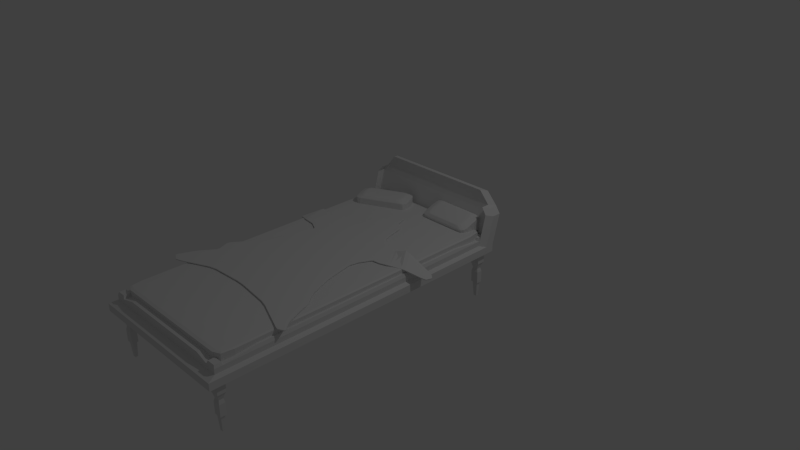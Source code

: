 # Source: putinsBed.blend  (saved by Blender 2.75.0; exported with 4.5.12 LTS)
import bpy
from mathutils import Matrix  # noqa: F401  (used for matrix-valued properties, if any)

bpy.ops.wm.read_factory_settings(use_empty=True)
scene = bpy.context.scene
scene.name = 'Scene'

# ---- collections
col_collection_1 = bpy.data.collections.new('Collection 1'); scene.collection.children.link(col_collection_1)

# ---- world
world_world = bpy.data.worlds.new('World'); scene.world = world_world
world_world.color = (0.05088, 0.05088, 0.05088)
world_world.use_sun_shadow = False
world_world.sun_shadow_jitter_overblur = 0.0
world_world.cycles.sampling_method = 'MANUAL'
world_world.cycles.sample_map_resolution = 256

# ---- cameras
cam_camera = bpy.data.cameras.new('Camera')
cam_camera.clip_end = 100.0
cam_camera.lens = 35.0
cam_camera.sensor_width = 32.0
cam_camera.sensor_height = 18.0
cam_camera.ortho_scale = 7.314
cam_camera.dof.focus_distance = 0.0
cam_camera.dof.aperture_fstop = 128.0

# ---- lights
light_lamp = bpy.data.lights.new('Lamp', 'POINT')
light_lamp.transmission_factor = 0.0
light_lamp.cutoff_distance = 30.0
light_lamp.energy = 100.0
light_lamp.shadow_buffer_clip_start = 1.001
light_lamp.shadow_soft_size = 0.1
light_lamp.shadow_maximum_resolution = 0.006
light_lamp.use_absolute_resolution = True
light_lamp.cycles.use_multiple_importance_sampling = False

# ---- meshes
me_cube_003 = bpy.data.meshes.new('Cube.003')
me_cube_003.from_pydata([(-1.0, -1.0, -1.0), (-1.0, -1.0, 1.0), (-1.0, 1.51, -1.0), (-1.0, 1.51, 1.0), (1.0, -1.0, -1.0), (1.0, -1.0, 1.0), (1.0, 1.51, -1.0), (1.0, 1.51, 1.0), (-1.0, -0.5401, 1.0), (-1.0, 1.051, 1.0), (-1.0, 1.051, -1.0), (-1.0, -0.5401, -1.0), (1.0, 1.051, 1.0), (1.0, -0.5401, 1.0), (1.0, -0.5401, -1.0), (1.0, 1.051, -1.0)], [], [(9, 3, 2, 10), (3, 7, 6, 2), (13, 5, 4, 14), (5, 1, 0, 4), (10, 2, 6, 15), (12, 7, 3, 9), (5, 13, 8, 1), (13, 12, 9, 8), (0, 11, 14, 4), (11, 10, 15, 14), (7, 12, 15, 6), (12, 13, 14, 15), (1, 8, 11, 0), (8, 9, 10, 11)])
_uv = me_cube_003.uv_layers.new(name='UVMap')
_uv.uv.foreach_set('vector', [0.0, 0.0, 1.0, 0.0, 1.0, 1.0, 0.0, 1.0, 0.0, 0.0, 1.0, 0.0, 1.0, 1.0, 0.0, 1.0, 0.0, 0.0, 1.0, 0.0, 1.0, 1.0, 0.0, 1.0, 0.0, 0.0, 1.0, 0.0, 1.0, 1.0, 0.0, 1.0, 0.0, 0.0, 1.0, 0.0, 1.0, 1.0, 0.0, 1.0, 0.0, 0.0, 1.0, 0.0, 1.0, 1.0, 0.0, 1.0, 0.0, 0.0, 1.0, 0.0, 1.0, 1.0, 0.0, 1.0, 0.0, 0.0, 1.0, 0.0, 1.0, 1.0, 0.0, 1.0, 0.0, 0.0, 1.0, 0.0, 1.0, 1.0, 0.0, 1.0, 0.0, 0.0, 1.0, 0.0, 1.0, 1.0, 0.0, 1.0, 0.0, 0.0, 1.0, 0.0, 1.0, 1.0, 0.0, 1.0, 0.0, 0.0, 1.0, 0.0, 1.0, 1.0, 0.0, 1.0, 0.0, 0.0, 1.0, 0.0, 1.0, 1.0, 0.0, 1.0, 0.0, 0.0, 1.0, 0.0, 1.0, 1.0, 0.0, 1.0])
me_cube_003.use_remesh_preserve_volume = False
me_cube_003.use_remesh_preserve_attributes = False
me_cube_003.use_mirror_vertex_groups = False
me_cube_003.update()
me_plane = bpy.data.meshes.new('Plane')
me_plane.from_pydata([(-1.0, -3.006, 0.0), (1.0, -3.006, 0.0), (-1.0, 1.0, 0.0), (1.0, 1.0, 0.0), (-1.0, 1.0, 0.16), (-1.0, -3.006, 0.16), (1.0, -3.006, 0.16), (1.0, 1.0, 0.16), (-0.8597, -3.006, 0.0), (0.8597, -3.006, 0.0), (0.8597, 1.0, 0.0), (-0.8597, 1.0, 0.0), (-0.8597, -3.006, 0.16), (0.8597, -3.006, 0.16), (0.8597, 1.0, 0.16), (-0.8597, 1.0, 0.16), (-1.0, 0.8913, 0.0), (-1.0, -2.898, 0.0), (1.0, -2.898, 0.0), (1.0, 0.8913, 0.0), (-1.0, 0.8913, 0.16), (-1.0, -2.898, 0.16), (1.0, -2.898, 0.16), (1.0, 0.8913, 0.16), (-0.8597, -2.898, 0.16), (-0.8597, 0.8913, 0.16), (0.8597, -2.898, 0.16), (0.8597, 0.8913, 0.16), (-0.8597, 0.8913, 0.0), (-0.8597, -2.898, 0.0), (0.8597, 0.8913, 0.0), (0.8597, -2.898, 0.0), (-1.0, -2.898, -0.1051), (-1.0, -3.006, -0.1051), (0.8597, -3.006, -0.1051), (1.0, -3.006, -0.1051), (1.0, 0.8913, -0.1051), (1.0, 1.0, -0.1051), (-0.8597, 1.0, -0.1051), (-1.0, 1.0, -0.1051), (-0.8597, -3.006, -0.1051), (0.8597, 1.0, -0.1051), (-0.8597, -2.898, -0.1051), (0.8597, -2.898, -0.1051), (-1.0, 0.8913, -0.1051), (1.0, -2.898, -0.1051), (-0.8597, 0.8913, -0.1051), (0.8597, 0.8913, -0.1051), (0.8762, 0.9041, -0.1339), (0.8762, 0.9872, -0.1339), (0.9835, 0.9872, -0.1339), (0.9835, 0.9041, -0.1339), (-0.9835, 0.9041, -0.1339), (-0.9835, 0.9872, -0.1339), (-0.8762, 0.9872, -0.1339), (-0.8762, 0.9041, -0.1339), (-0.9835, -2.994, -0.1339), (-0.9835, -2.911, -0.1339), (-0.8762, -2.911, -0.1339), (-0.8762, -2.994, -0.1339), (0.8762, -2.994, -0.1339), (0.8762, -2.911, -0.1339), (0.9835, -2.911, -0.1339), (0.9835, -2.994, -0.1339), (0.8934, 0.9739, -0.1896), (0.8934, 0.9174, -0.1896), (0.9663, 0.9739, -0.1896), (0.9663, 0.9174, -0.1896), (-0.9663, 0.9739, -0.1896), (-0.9663, 0.9174, -0.1896), (-0.8934, 0.9739, -0.1896), (-0.8934, 0.9174, -0.1896), (-0.9663, -2.924, -0.1896), (-0.9663, -2.98, -0.1896), (-0.8934, -2.924, -0.1896), (-0.8934, -2.98, -0.1896), (0.8934, -2.924, -0.1896), (0.8934, -2.98, -0.1896), (0.9663, -2.924, -0.1896), (0.9663, -2.98, -0.1896), (0.8795, 0.9846, -0.239), (0.8795, 0.9067, -0.239), (0.9802, 0.9846, -0.239), (0.9802, 0.9067, -0.239), (-0.9802, 0.9846, -0.239), (-0.9802, 0.9067, -0.239), (-0.8795, 0.9847, -0.239), (-0.8795, 0.9067, -0.239), (-0.9802, -2.913, -0.239), (-0.9802, -2.991, -0.239), (-0.8795, -2.913, -0.239), (-0.8795, -2.991, -0.239), (0.8795, -2.913, -0.239), (0.8795, -2.991, -0.239), (0.9802, -2.913, -0.239), (0.9802, -2.991, -0.239), (0.8795, 0.9846, -0.3976), (0.8795, 0.9067, -0.3976), (0.9802, 0.9846, -0.3976), (0.9802, 0.9067, -0.3976), (-0.9802, 0.9846, -0.3976), (-0.9802, 0.9067, -0.3976), (-0.8795, 0.9847, -0.3976), (-0.8795, 0.9067, -0.3976), (-0.9802, -2.913, -0.3976), (-0.9802, -2.991, -0.3976), (-0.8795, -2.913, -0.3976), (-0.8795, -2.991, -0.3976), (0.8795, -2.913, -0.3976), (0.8795, -2.991, -0.3976), (0.9802, -2.913, -0.3976), (0.9802, -2.991, -0.3976), (0.8937, 0.9737, -0.3976), (0.8937, 0.9177, -0.3976), (0.966, 0.9737, -0.3976), (0.966, 0.9177, -0.3976), (-0.966, 0.9737, -0.3976), (-0.966, 0.9177, -0.3976), (-0.8937, 0.9737, -0.3976), (-0.8937, 0.9177, -0.3976), (-0.966, -2.924, -0.3976), (-0.966, -2.98, -0.3976), (-0.8937, -2.924, -0.3976), (-0.8937, -2.98, -0.3976), (0.8937, -2.924, -0.3976), (0.8937, -2.98, -0.3976), (0.966, -2.924, -0.3976), (0.966, -2.98, -0.3976), (0.9083, 0.9623, -0.6057), (0.9083, 0.929, -0.6057), (0.9514, 0.9623, -0.6057), (0.9514, 0.929, -0.6057), (-0.9514, 0.9623, -0.6057), (-0.9514, 0.929, -0.6057), (-0.9083, 0.9623, -0.6057), (-0.9083, 0.929, -0.6057), (-0.9514, -2.935, -0.6057), (-0.9514, -2.969, -0.6057), (-0.9083, -2.935, -0.6057), (-0.9083, -2.969, -0.6057), (0.9083, -2.935, -0.6057), (0.9083, -2.969, -0.6057), (0.9514, -2.935, -0.6057), (0.9514, -2.969, -0.6057), (-1.056, -2.997, 0.03077), (-1.056, -3.111, 0.03077), (0.9004, -3.111, 0.03077), (1.048, -3.111, 0.03077), (1.048, 0.9903, 0.03077), (1.048, 1.105, 0.03077), (-0.9088, 1.105, 0.03077), (-1.056, 1.105, 0.03077), (-1.056, -2.997, 0.1292), (-1.056, -3.111, 0.1292), (0.9004, -3.111, 0.1292), (1.048, -3.111, 0.1292), (1.048, 0.9903, 0.1292), (1.048, 1.105, 0.1292), (-0.9088, 1.105, 0.1292), (-1.056, 1.105, 0.1292), (-0.9088, -3.111, 0.03077), (0.9004, 1.105, 0.03077), (-0.9088, -3.111, 0.1292), (0.9004, 1.105, 0.1292), (-1.056, 0.9903, 0.03077), (1.048, -2.997, 0.03077), (-1.056, 0.9903, 0.1292), (1.048, -2.997, 0.1292), (-1.0, -2.898, 0.2237), (-1.0, -3.006, 0.2237), (0.8597, -3.006, 0.2237), (1.0, -3.006, 0.2237), (1.0, 0.8913, 0.2237), (1.0, 1.0, 0.2237), (-0.8597, 1.0, 0.2237), (-1.0, 1.0, 0.2237), (-0.8597, -3.006, 0.2237), (0.8597, 1.0, 0.2237), (-0.8597, 0.8913, 0.2237), (0.8597, 0.8913, 0.2237), (-1.0, 0.8913, 0.2237), (1.0, -2.898, 0.2237), (-0.8597, -2.898, 0.2237), (0.8597, -2.898, 0.2237), (0.8752, 0.9033, 0.2632), (0.9845, 0.9033, 0.2632), (0.9845, 0.988, 0.2632), (0.8752, 0.988, 0.2632), (-0.9845, 0.9033, 0.2632), (-0.8752, 0.9033, 0.2632), (-0.8752, 0.988, 0.2632), (-0.9845, 0.988, 0.2632), (-0.6697, 0.9033, 0.2632), (0.6697, 0.9033, 0.2632), (0.6697, 0.988, 0.2632), (-0.6697, 0.988, 0.2632), (-0.6697, -2.994, 0.2632), (0.6697, -2.994, 0.2632), (0.6697, -2.91, 0.2632), (-0.6697, -2.91, 0.2632), (-0.9845, -2.994, 0.2632), (-0.8752, -2.994, 0.2632), (-0.8752, -2.91, 0.2632), (-0.9845, -2.91, 0.2632), (-0.9845, -2.479, 0.2632), (-0.8752, -2.479, 0.2632), (-0.8752, 0.4727, 0.2632), (-0.9845, 0.4727, 0.2632), (0.8752, -2.994, 0.2632), (0.9845, -2.994, 0.2632), (0.9845, -2.91, 0.2632), (0.8752, -2.91, 0.2632), (0.8752, -2.479, 0.2632), (0.9845, -2.479, 0.2632), (0.9845, 0.4727, 0.2632), (0.8752, 0.4727, 0.2632), (1.007, 0.9942, 0.5629), (1.007, 1.103, 0.5629), (-0.8523, 1.103, 0.5629), (-0.9926, 1.103, 0.5629), (0.9078, 1.208, 0.5321), (0.8671, 1.103, 0.5629), (1.055, 1.208, 0.5321), (-1.049, 1.093, 0.5321), (-0.9926, 0.9942, 0.5629), (-1.049, 1.208, 0.5321), (1.055, 1.093, 0.5321), (-0.9014, 1.208, 0.5321), (0.937, 1.009, 0.6453), (0.937, 1.118, 0.6453), (-0.79, 1.118, 0.6453), (-0.9203, 1.118, 0.6453), (0.8445, 1.223, 0.6146), (0.8067, 1.118, 0.6453), (0.9816, 1.223, 0.6146), (-0.9727, 1.108, 0.6146), (-0.9203, 1.009, 0.6453), (-0.9727, 1.223, 0.6146), (0.9816, 1.108, 0.6146), (-0.8356, 1.223, 0.6146), (-0.6753, 1.111, 0.8081), (-0.7869, 1.111, 0.8081), (0.7238, 1.215, 0.7773), (0.6915, 1.111, 0.8081), (0.803, 1.111, 0.8081), (0.8412, 1.215, 0.7773), (-0.8317, 1.215, 0.7773), (-0.7144, 1.215, 0.7773), (-0.6394, 0.4057, -0.03943), (-0.6394, -2.412, -0.03943), (0.6394, 0.4057, -0.03943), (0.6394, -2.412, -0.03943)], [], [(2, 11, 38, 39), (14, 15, 174, 177), (6, 13, 154, 155), (0, 8, 160, 145), (22, 6, 155, 167), (157, 163, 220, 222), (5, 21, 152, 153), (21, 20, 166, 152), (7, 23, 216, 217), (11, 2, 151, 150), (21, 5, 169, 168), (26, 24, 182, 183), (11, 28, 46, 38), (28, 11, 10, 30), (8, 29, 31, 9), (28, 30, 250, 248), (28, 16, 44, 46), (17, 16, 28, 29), (20, 21, 168, 180), (24, 26, 27, 25), (7, 14, 177, 173), (4, 20, 180, 175), (159, 166, 223, 225), (13, 12, 162, 154), (19, 3, 149, 148), (18, 19, 148, 165), (12, 13, 170, 176), (27, 26, 183, 179), (3, 19, 36, 37), (31, 30, 19, 18), (29, 8, 40, 42), (8, 0, 33, 40), (9, 31, 43, 34), (30, 10, 41, 47), (16, 2, 39, 44), (31, 18, 45, 43), (10, 3, 37, 41), (19, 30, 47, 36), (0, 17, 32, 33), (18, 1, 35, 45), (1, 9, 34, 35), (17, 29, 42, 32), (56, 57, 72, 73), (41, 49, 48, 47), (37, 50, 49, 41), (36, 51, 50, 37), (47, 48, 51, 36), (49, 50, 66, 64), (39, 53, 52, 44), (38, 54, 53, 39), (46, 55, 54, 38), (44, 52, 55, 46), (52, 53, 68, 69), (32, 57, 56, 33), (42, 58, 57, 32), (40, 59, 58, 42), (33, 56, 59, 40), (48, 49, 64, 65), (43, 61, 60, 34), (45, 62, 61, 43), (35, 63, 62, 45), (34, 60, 63, 35), (68, 70, 86, 84), (77, 76, 92, 93), (69, 68, 84, 85), (75, 73, 89, 91), (53, 54, 70, 68), (60, 61, 76, 77), (50, 51, 67, 66), (57, 58, 74, 72), (54, 55, 71, 70), (61, 62, 78, 76), (51, 48, 65, 67), (58, 59, 75, 74), (55, 52, 69, 71), (62, 63, 79, 78), (59, 56, 73, 75), (63, 60, 77, 79), (83, 81, 97, 99), (90, 91, 107, 106), (82, 83, 99, 98), (88, 90, 106, 104), (76, 78, 94, 92), (70, 71, 87, 86), (78, 79, 95, 94), (71, 69, 85, 87), (65, 64, 80, 81), (79, 77, 93, 95), (73, 72, 88, 89), (64, 66, 82, 80), (72, 74, 90, 88), (66, 67, 83, 82), (74, 75, 91, 90), (67, 65, 81, 83), (111, 109, 125, 127), (97, 96, 112, 113), (103, 101, 117, 119), (110, 111, 127, 126), (91, 89, 105, 107), (85, 84, 100, 101), (93, 92, 108, 109), (84, 86, 102, 100), (92, 94, 110, 108), (86, 87, 103, 102), (94, 95, 111, 110), (87, 85, 101, 103), (81, 80, 96, 97), (95, 93, 109, 111), (89, 88, 104, 105), (80, 82, 98, 96), (124, 126, 142, 140), (116, 118, 134, 132), (125, 124, 140, 141), (117, 116, 132, 133), (105, 104, 120, 121), (96, 98, 114, 112), (104, 106, 122, 120), (98, 99, 115, 114), (106, 107, 123, 122), (99, 97, 113, 115), (107, 105, 121, 123), (101, 100, 116, 117), (109, 108, 124, 125), (100, 102, 118, 116), (108, 110, 126, 124), (102, 103, 119, 118), (129, 128, 130, 131), (133, 132, 134, 135), (137, 136, 138, 139), (141, 140, 142, 143), (118, 119, 135, 134), (126, 127, 143, 142), (119, 117, 133, 135), (113, 112, 128, 129), (127, 125, 141, 143), (121, 120, 136, 137), (112, 114, 130, 128), (120, 122, 138, 136), (114, 115, 131, 130), (122, 123, 139, 138), (115, 113, 129, 131), (123, 121, 137, 139), (148, 149, 157, 156), (144, 145, 153, 152), (150, 151, 159, 158), (146, 147, 155, 154), (145, 160, 162, 153), (160, 146, 154, 162), (149, 161, 163, 157), (161, 150, 158, 163), (151, 164, 166, 159), (164, 144, 152, 166), (147, 165, 167, 155), (165, 148, 156, 167), (23, 22, 167, 156), (8, 9, 146, 160), (2, 16, 164, 151), (158, 159, 225, 227), (3, 10, 161, 149), (16, 17, 144, 164), (15, 14, 221, 218), (17, 0, 145, 144), (10, 11, 150, 161), (1, 18, 165, 147), (9, 1, 147, 146), (12, 5, 153, 162), (6, 22, 181, 171), (25, 27, 179, 178), (13, 6, 171, 170), (22, 23, 172, 181), (23, 7, 173, 172), (15, 4, 175, 174), (24, 25, 178, 182), (5, 12, 176, 169), (184, 185, 186, 187), (172, 185, 184, 179), (173, 186, 185, 172), (177, 187, 186, 173), (179, 184, 187, 177), (188, 189, 190, 191), (178, 189, 188, 180), (174, 190, 189, 178), (175, 191, 190, 174), (180, 188, 191, 175), (192, 193, 194, 195), (179, 193, 192, 178), (177, 194, 193, 179), (174, 195, 194, 177), (178, 192, 195, 174), (196, 197, 198, 199), (170, 197, 196, 176), (183, 198, 197, 170), (182, 199, 198, 183), (176, 196, 199, 182), (200, 201, 202, 203), (176, 201, 200, 169), (182, 202, 201, 176), (168, 203, 202, 182), (169, 200, 203, 168), (204, 205, 206, 207), (182, 205, 204, 168), (178, 206, 205, 182), (180, 207, 206, 178), (168, 204, 207, 180), (208, 209, 210, 211), (171, 209, 208, 170), (181, 210, 209, 171), (183, 211, 210, 181), (170, 208, 211, 183), (212, 213, 214, 215), (181, 213, 212, 183), (172, 214, 213, 181), (179, 215, 214, 172), (183, 212, 215, 179), (217, 216, 228, 229), (227, 225, 237, 239), (225, 223, 235, 237), (223, 224, 236, 235), (226, 222, 234, 238), (23, 156, 226, 216), (4, 15, 218, 219), (163, 158, 227, 220), (166, 20, 224, 223), (14, 7, 217, 221), (156, 157, 222, 226), (20, 4, 219, 224), (237, 231, 241, 246), (234, 232, 242, 245), (236, 231, 237, 235), (229, 228, 238, 234), (233, 229, 244, 243), (221, 217, 229, 233), (222, 220, 232, 234), (219, 218, 230, 231), (224, 219, 231, 236), (216, 226, 238, 228), (218, 221, 233, 230), (220, 227, 239, 232), (240, 243, 242, 247), (243, 244, 245, 242), (241, 240, 247, 246), (230, 233, 243, 240), (229, 234, 245, 244), (232, 239, 247, 242), (231, 230, 240, 241), (239, 237, 246, 247), (249, 248, 250, 251), (30, 31, 251, 250), (29, 28, 248, 249), (31, 29, 249, 251)])
_uv = me_plane.uv_layers.new(name='UVMap')
_uv.uv.foreach_set('vector', [0.0, 0.0, 1.0, 0.0, 1.0, 1.0, 0.0, 1.0, 0.0, 0.0, 1.0, 0.0, 1.0, 1.0, 0.0, 1.0, 0.0, 0.0, 1.0, 0.0, 1.0, 1.0, 0.0, 1.0, 0.0, 0.0, 1.0, 0.0, 1.0, 1.0, 0.0, 1.0, 0.0, 0.0, 1.0, 0.0, 1.0, 1.0, 0.0, 1.0, 0.0, 0.0, 1.0, 0.0, 1.0, 1.0, 0.0, 1.0, 0.0, 0.0, 1.0, 0.0, 1.0, 1.0, 0.0, 1.0, 0.0, 0.0, 1.0, 0.0, 1.0, 1.0, 0.0, 1.0, 0.0, 0.0, 1.0, 0.0, 1.0, 1.0, 0.0, 1.0, 0.0, 0.0, 1.0, 0.0, 1.0, 1.0, 0.0, 1.0, 0.0, 0.0, 1.0, 0.0, 1.0, 1.0, 0.0, 1.0, 0.0, 0.0, 1.0, 0.0, 1.0, 1.0, 0.0, 1.0, 0.0, 0.0, 1.0, 0.0, 1.0, 1.0, 0.0, 1.0, 0.0, 0.0, 1.0, 0.0, 1.0, 1.0, 0.0, 1.0, 0.0, 0.0, 1.0, 0.0, 1.0, 1.0, 0.0, 1.0, 0.0, 0.0, 1.0, 0.0, 1.0, 1.0, 0.0, 1.0, 0.0, 0.0, 1.0, 0.0, 1.0, 1.0, 0.0, 1.0, 0.0, 0.0, 1.0, 0.0, 1.0, 1.0, 0.0, 1.0, 0.0, 0.0, 1.0, 0.0, 1.0, 1.0, 0.0, 1.0, 0.0, 0.0, 1.0, 0.0, 1.0, 1.0, 0.0, 1.0, 0.0, 0.0, 1.0, 0.0, 1.0, 1.0, 0.0, 1.0, 0.0, 0.0, 1.0, 0.0, 1.0, 1.0, 0.0, 1.0, 0.0, 0.0, 1.0, 0.0, 1.0, 1.0, 0.0, 1.0, 0.0, 0.0, 1.0, 0.0, 1.0, 1.0, 0.0, 1.0, 0.0, 0.0, 1.0, 0.0, 1.0, 1.0, 0.0, 1.0, 0.0, 0.0, 1.0, 0.0, 1.0, 1.0, 0.0, 1.0, 0.0, 0.0, 1.0, 0.0, 1.0, 1.0, 0.0, 1.0, 0.0, 0.0, 1.0, 0.0, 1.0, 1.0, 0.0, 1.0, 0.0, 0.0, 1.0, 0.0, 1.0, 1.0, 0.0, 1.0, 0.0, 0.0, 1.0, 0.0, 1.0, 1.0, 0.0, 1.0, 0.0, 0.0, 1.0, 0.0, 1.0, 1.0, 0.0, 1.0, 0.0, 0.0, 1.0, 0.0, 1.0, 1.0, 0.0, 1.0, 0.0, 0.0, 1.0, 0.0, 1.0, 1.0, 0.0, 1.0, 0.0, 0.0, 1.0, 0.0, 1.0, 1.0, 0.0, 1.0, 0.0, 0.0, 1.0, 0.0, 1.0, 1.0, 0.0, 1.0, 0.0, 0.0, 1.0, 0.0, 1.0, 1.0, 0.0, 1.0, 0.0, 0.0, 1.0, 0.0, 1.0, 1.0, 0.0, 1.0, 0.0, 0.0, 1.0, 0.0, 1.0, 1.0, 0.0, 1.0, 0.0, 0.0, 1.0, 0.0, 1.0, 1.0, 0.0, 1.0, 0.0, 0.0, 1.0, 0.0, 1.0, 1.0, 0.0, 1.0, 0.0, 0.0, 1.0, 0.0, 1.0, 1.0, 0.0, 1.0, 0.0, 0.0, 1.0, 0.0, 1.0, 1.0, 0.0, 1.0, 0.0, 0.0, 1.0, 0.0, 1.0, 1.0, 0.0, 1.0, 0.0, 0.0, 1.0, 0.0, 1.0, 1.0, 0.0, 1.0, 0.0, 0.0, 1.0, 0.0, 1.0, 1.0, 0.0, 1.0, 0.0, 0.0, 1.0, 0.0, 1.0, 1.0, 0.0, 1.0, 0.0, 0.0, 1.0, 0.0, 1.0, 1.0, 0.0, 1.0, 0.0, 0.0, 1.0, 0.0, 1.0, 1.0, 0.0, 1.0, 0.0, 0.0, 1.0, 0.0, 1.0, 1.0, 0.0, 1.0, 0.0, 0.0, 1.0, 0.0, 1.0, 1.0, 0.0, 1.0, 0.0, 0.0, 1.0, 0.0, 1.0, 1.0, 0.0, 1.0, 0.0, 0.0, 1.0, 0.0, 1.0, 1.0, 0.0, 1.0, 0.0, 0.0, 1.0, 0.0, 1.0, 1.0, 0.0, 1.0, 0.0, 0.0, 1.0, 0.0, 1.0, 1.0, 0.0, 1.0, 0.0, 0.0, 1.0, 0.0, 1.0, 1.0, 0.0, 1.0, 0.0, 0.0, 1.0, 0.0, 1.0, 1.0, 0.0, 1.0, 0.0, 0.0, 1.0, 0.0, 1.0, 1.0, 0.0, 1.0, 0.0, 0.0, 1.0, 0.0, 1.0, 1.0, 0.0, 1.0, 0.0, 0.0, 1.0, 0.0, 1.0, 1.0, 0.0, 1.0, 0.0, 0.0, 1.0, 0.0, 1.0, 1.0, 0.0, 1.0, 0.0, 0.0, 1.0, 0.0, 1.0, 1.0, 0.0, 1.0, 0.0, 0.0, 1.0, 0.0, 1.0, 1.0, 0.0, 1.0, 0.0, 0.0, 1.0, 0.0, 1.0, 1.0, 0.0, 1.0, 0.0, 0.0, 1.0, 0.0, 1.0, 1.0, 0.0, 1.0, 0.0, 0.0, 1.0, 0.0, 1.0, 1.0, 0.0, 1.0, 0.0, 0.0, 1.0, 0.0, 1.0, 1.0, 0.0, 1.0, 0.0, 0.0, 1.0, 0.0, 1.0, 1.0, 0.0, 1.0, 0.0, 0.0, 1.0, 0.0, 1.0, 1.0, 0.0, 1.0, 0.0, 0.0, 1.0, 0.0, 1.0, 1.0, 0.0, 1.0, 0.0, 0.0, 1.0, 0.0, 1.0, 1.0, 0.0, 1.0, 0.0, 0.0, 1.0, 0.0, 1.0, 1.0, 0.0, 1.0, 0.0, 0.0, 1.0, 0.0, 1.0, 1.0, 0.0, 1.0, 0.0, 0.0, 1.0, 0.0, 1.0, 1.0, 0.0, 1.0, 0.0, 0.0, 1.0, 0.0, 1.0, 1.0, 0.0, 1.0, 0.0, 0.0, 1.0, 0.0, 1.0, 1.0, 0.0, 1.0, 0.0, 0.0, 1.0, 0.0, 1.0, 1.0, 0.0, 1.0, 0.0, 0.0, 1.0, 0.0, 1.0, 1.0, 0.0, 1.0, 0.0, 0.0, 1.0, 0.0, 1.0, 1.0, 0.0, 1.0, 0.0, 0.0, 1.0, 0.0, 1.0, 1.0, 0.0, 1.0, 0.0, 0.0, 1.0, 0.0, 1.0, 1.0, 0.0, 1.0, 0.0, 0.0, 1.0, 0.0, 1.0, 1.0, 0.0, 1.0, 0.0, 0.0, 1.0, 0.0, 1.0, 1.0, 0.0, 1.0, 0.0, 0.0, 1.0, 0.0, 1.0, 1.0, 0.0, 1.0, 0.0, 0.0, 1.0, 0.0, 1.0, 1.0, 0.0, 1.0, 0.0, 0.0, 1.0, 0.0, 1.0, 1.0, 0.0, 1.0, 0.0, 0.0, 1.0, 0.0, 1.0, 1.0, 0.0, 1.0, 0.0, 0.0, 1.0, 0.0, 1.0, 1.0, 0.0, 1.0, 0.0, 0.0, 1.0, 0.0, 1.0, 1.0, 0.0, 1.0, 0.0, 0.0, 1.0, 0.0, 1.0, 1.0, 0.0, 1.0, 0.0, 0.0, 1.0, 0.0, 1.0, 1.0, 0.0, 1.0, 0.0, 0.0, 1.0, 0.0, 1.0, 1.0, 0.0, 1.0, 0.0, 0.0, 1.0, 0.0, 1.0, 1.0, 0.0, 1.0, 0.0, 0.0, 1.0, 0.0, 1.0, 1.0, 0.0, 1.0, 0.0, 0.0, 1.0, 0.0, 1.0, 1.0, 0.0, 1.0, 0.0, 0.0, 1.0, 0.0, 1.0, 1.0, 0.0, 1.0, 0.0, 0.0, 1.0, 0.0, 1.0, 1.0, 0.0, 1.0, 0.0, 0.0, 1.0, 0.0, 1.0, 1.0, 0.0, 1.0, 0.0, 0.0, 1.0, 0.0, 1.0, 1.0, 0.0, 1.0, 0.0, 0.0, 1.0, 0.0, 1.0, 1.0, 0.0, 1.0, 0.0, 0.0, 1.0, 0.0, 1.0, 1.0, 0.0, 1.0, 0.0, 0.0, 1.0, 0.0, 1.0, 1.0, 0.0, 1.0, 0.0, 0.0, 1.0, 0.0, 1.0, 1.0, 0.0, 1.0, 0.0, 0.0, 1.0, 0.0, 1.0, 1.0, 0.0, 1.0, 0.0, 0.0, 1.0, 0.0, 1.0, 1.0, 0.0, 1.0, 0.0, 0.0, 1.0, 0.0, 1.0, 1.0, 0.0, 1.0, 0.0, 0.0, 1.0, 0.0, 1.0, 1.0, 0.0, 1.0, 0.0, 0.0, 1.0, 0.0, 1.0, 1.0, 0.0, 1.0, 0.0, 0.0, 1.0, 0.0, 1.0, 1.0, 0.0, 1.0, 0.0, 0.0, 1.0, 0.0, 1.0, 1.0, 0.0, 1.0, 0.0, 0.0, 1.0, 0.0, 1.0, 1.0, 0.0, 1.0, 0.0, 0.0, 1.0, 0.0, 1.0, 1.0, 0.0, 1.0, 0.0, 0.0, 1.0, 0.0, 1.0, 1.0, 0.0, 1.0, 0.0, 0.0, 1.0, 0.0, 1.0, 1.0, 0.0, 1.0, 0.0, 0.0, 1.0, 0.0, 1.0, 1.0, 0.0, 1.0, 0.0, 0.0, 1.0, 0.0, 1.0, 1.0, 0.0, 1.0, 0.0, 0.0, 1.0, 0.0, 1.0, 1.0, 0.0, 1.0, 0.0, 0.0, 1.0, 0.0, 1.0, 1.0, 0.0, 1.0, 0.0, 0.0, 1.0, 0.0, 1.0, 1.0, 0.0, 1.0, 0.0, 0.0, 1.0, 0.0, 1.0, 1.0, 0.0, 1.0, 0.0, 0.0, 1.0, 0.0, 1.0, 1.0, 0.0, 1.0, 0.0, 0.0, 1.0, 0.0, 1.0, 1.0, 0.0, 1.0, 0.0, 0.0, 1.0, 0.0, 1.0, 1.0, 0.0, 1.0, 0.0, 0.0, 1.0, 0.0, 1.0, 1.0, 0.0, 1.0, 0.0, 0.0, 1.0, 0.0, 1.0, 1.0, 0.0, 1.0, 0.0, 0.0, 1.0, 0.0, 1.0, 1.0, 0.0, 1.0, 0.0, 0.0, 1.0, 0.0, 1.0, 1.0, 0.0, 1.0, 0.0, 0.0, 1.0, 0.0, 1.0, 1.0, 0.0, 1.0, 0.0, 0.0, 1.0, 0.0, 1.0, 1.0, 0.0, 1.0, 0.0, 0.0, 1.0, 0.0, 1.0, 1.0, 0.0, 1.0, 0.0, 0.0, 1.0, 0.0, 1.0, 1.0, 0.0, 1.0, 0.0, 0.0, 1.0, 0.0, 1.0, 1.0, 0.0, 1.0, 0.0, 0.0, 1.0, 0.0, 1.0, 1.0, 0.0, 1.0, 0.0, 0.0, 1.0, 0.0, 1.0, 1.0, 0.0, 1.0, 0.0, 0.0, 1.0, 0.0, 1.0, 1.0, 0.0, 1.0, 0.0, 0.0, 1.0, 0.0, 1.0, 1.0, 0.0, 1.0, 0.0, 0.0, 1.0, 0.0, 1.0, 1.0, 0.0, 1.0, 0.0, 0.0, 1.0, 0.0, 1.0, 1.0, 0.0, 1.0, 0.0, 0.0, 1.0, 0.0, 1.0, 1.0, 0.0, 1.0, 0.0, 0.0, 1.0, 0.0, 1.0, 1.0, 0.0, 1.0, 0.0, 0.0, 1.0, 0.0, 1.0, 1.0, 0.0, 1.0, 0.0, 0.0, 1.0, 0.0, 1.0, 1.0, 0.0, 1.0, 0.0, 0.0, 1.0, 0.0, 1.0, 1.0, 0.0, 1.0, 0.0, 0.0, 1.0, 0.0, 1.0, 1.0, 0.0, 1.0, 0.0, 0.0, 1.0, 0.0, 1.0, 1.0, 0.0, 1.0, 0.0, 0.0, 1.0, 0.0, 1.0, 1.0, 0.0, 1.0, 0.0, 0.0, 1.0, 0.0, 1.0, 1.0, 0.0, 1.0, 0.0, 0.0, 1.0, 0.0, 1.0, 1.0, 0.0, 1.0, 0.0, 0.0, 1.0, 0.0, 1.0, 1.0, 0.0, 1.0, 0.0, 0.0, 1.0, 0.0, 1.0, 1.0, 0.0, 1.0, 0.0, 0.0, 1.0, 0.0, 1.0, 1.0, 0.0, 1.0, 0.0, 0.0, 1.0, 0.0, 1.0, 1.0, 0.0, 1.0, 0.0, 0.0, 1.0, 0.0, 1.0, 1.0, 0.0, 1.0, 0.0, 0.0, 1.0, 0.0, 1.0, 1.0, 0.0, 1.0, 0.0, 0.0, 1.0, 0.0, 1.0, 1.0, 0.0, 1.0, 0.0, 0.0, 1.0, 0.0, 1.0, 1.0, 0.0, 1.0, 0.0, 0.0, 1.0, 0.0, 1.0, 1.0, 0.0, 1.0, 0.0, 0.0, 1.0, 0.0, 1.0, 1.0, 0.0, 1.0, 0.0, 0.0, 1.0, 0.0, 1.0, 1.0, 0.0, 1.0, 0.0, 0.0, 1.0, 0.0, 1.0, 1.0, 0.0, 1.0, 0.0, 0.0, 1.0, 0.0, 1.0, 1.0, 0.0, 1.0, 0.0, 0.0, 1.0, 0.0, 1.0, 1.0, 0.0, 1.0, 0.0, 0.0, 1.0, 0.0, 1.0, 1.0, 0.0, 1.0, 0.0, 0.0, 1.0, 0.0, 1.0, 1.0, 0.0, 1.0, 0.0, 0.0, 1.0, 0.0, 1.0, 1.0, 0.0, 1.0, 0.0, 0.0, 1.0, 0.0, 1.0, 1.0, 0.0, 1.0, 0.0, 0.0, 1.0, 0.0, 1.0, 1.0, 0.0, 1.0, 0.0, 0.0, 1.0, 0.0, 1.0, 1.0, 0.0, 1.0, 0.0, 0.0, 1.0, 0.0, 1.0, 1.0, 0.0, 1.0, 0.0, 0.0, 1.0, 0.0, 1.0, 1.0, 0.0, 1.0, 0.0, 0.0, 1.0, 0.0, 1.0, 1.0, 0.0, 1.0, 0.0, 0.0, 1.0, 0.0, 1.0, 1.0, 0.0, 1.0, 0.0, 0.0, 1.0, 0.0, 1.0, 1.0, 0.0, 1.0, 0.0, 0.0, 1.0, 0.0, 1.0, 1.0, 0.0, 1.0, 0.0, 0.0, 1.0, 0.0, 1.0, 1.0, 0.0, 1.0, 0.0, 0.0, 1.0, 0.0, 1.0, 1.0, 0.0, 1.0, 0.0, 0.0, 1.0, 0.0, 1.0, 1.0, 0.0, 1.0, 0.0, 0.0, 1.0, 0.0, 1.0, 1.0, 0.0, 1.0, 0.0, 0.0, 1.0, 0.0, 1.0, 1.0, 0.0, 1.0, 0.0, 0.0, 1.0, 0.0, 1.0, 1.0, 0.0, 1.0, 0.0, 0.0, 1.0, 0.0, 1.0, 1.0, 0.0, 1.0, 0.0, 0.0, 1.0, 0.0, 1.0, 1.0, 0.0, 1.0, 0.0, 0.0, 1.0, 0.0, 1.0, 1.0, 0.0, 1.0, 0.0, 0.0, 1.0, 0.0, 1.0, 1.0, 0.0, 1.0, 0.0, 0.0, 1.0, 0.0, 1.0, 1.0, 0.0, 1.0, 0.0, 0.0, 1.0, 0.0, 1.0, 1.0, 0.0, 1.0, 0.0, 0.0, 1.0, 0.0, 1.0, 1.0, 0.0, 1.0, 0.0, 0.0, 1.0, 0.0, 1.0, 1.0, 0.0, 1.0, 0.0, 0.0, 1.0, 0.0, 1.0, 1.0, 0.0, 1.0, 0.0, 0.0, 1.0, 0.0, 1.0, 1.0, 0.0, 1.0, 0.0, 0.0, 1.0, 0.0, 1.0, 1.0, 0.0, 1.0, 0.0, 0.0, 1.0, 0.0, 1.0, 1.0, 0.0, 1.0, 0.0, 0.0, 1.0, 0.0, 1.0, 1.0, 0.0, 1.0, 0.0, 0.0, 1.0, 0.0, 1.0, 1.0, 0.0, 1.0, 0.0, 0.0, 1.0, 0.0, 1.0, 1.0, 0.0, 1.0, 0.0, 0.0, 1.0, 0.0, 1.0, 1.0, 0.0, 1.0, 0.0, 0.0, 1.0, 0.0, 1.0, 1.0, 0.0, 1.0, 0.0, 0.0, 1.0, 0.0, 1.0, 1.0, 0.0, 1.0, 0.0, 0.0, 1.0, 0.0, 1.0, 1.0, 0.0, 1.0, 0.0, 0.0, 1.0, 0.0, 1.0, 1.0, 0.0, 1.0, 0.0, 0.0, 1.0, 0.0, 1.0, 1.0, 0.0, 1.0, 0.0, 0.0, 1.0, 0.0, 1.0, 1.0, 0.0, 1.0, 0.0, 0.0, 1.0, 0.0, 1.0, 1.0, 0.0, 1.0, 0.0, 0.0, 1.0, 0.0, 1.0, 1.0, 0.0, 1.0, 0.0, 0.0, 1.0, 0.0, 1.0, 1.0, 0.0, 1.0, 0.0, 0.0, 1.0, 0.0, 1.0, 1.0, 0.0, 1.0, 0.0, 0.0, 1.0, 0.0, 1.0, 1.0, 0.0, 1.0, 0.0, 0.0, 1.0, 0.0, 1.0, 1.0, 0.0, 1.0, 0.0, 0.0, 1.0, 0.0, 1.0, 1.0, 0.0, 1.0, 0.0, 0.0, 1.0, 0.0, 1.0, 1.0, 0.0, 1.0, 0.0, 0.0, 1.0, 0.0, 1.0, 1.0, 0.0, 1.0, 0.0, 0.0, 1.0, 0.0, 1.0, 1.0, 0.0, 1.0, 0.0, 0.0, 1.0, 0.0, 1.0, 1.0, 0.0, 1.0, 0.0, 0.0, 1.0, 0.0, 1.0, 1.0, 0.0, 1.0, 0.0, 0.0, 1.0, 0.0, 1.0, 1.0, 0.0, 1.0, 0.0, 0.0, 1.0, 0.0, 1.0, 1.0, 0.0, 1.0, 0.0, 0.0, 1.0, 0.0, 1.0, 1.0, 0.0, 1.0, 0.0, 0.0, 1.0, 0.0, 1.0, 1.0, 0.0, 1.0, 0.0, 0.0, 1.0, 0.0, 1.0, 1.0, 0.0, 1.0, 0.0, 0.0, 1.0, 0.0, 1.0, 1.0, 0.0, 1.0, 0.0, 0.0, 1.0, 0.0, 1.0, 1.0, 0.0, 1.0, 0.0, 0.0, 1.0, 0.0, 1.0, 1.0, 0.0, 1.0, 0.0, 0.0, 1.0, 0.0, 1.0, 1.0, 0.0, 1.0, 0.0, 0.0, 1.0, 0.0, 1.0, 1.0, 0.0, 1.0, 0.0, 0.0, 1.0, 0.0, 1.0, 1.0, 0.0, 1.0, 0.0, 0.0, 1.0, 0.0, 1.0, 1.0, 0.0, 1.0, 0.0, 0.0, 1.0, 0.0, 1.0, 1.0, 0.0, 1.0, 0.0, 0.0, 1.0, 0.0, 1.0, 1.0, 0.0, 1.0, 0.0, 0.0, 1.0, 0.0, 1.0, 1.0, 0.0, 1.0, 0.0, 0.0, 1.0, 0.0, 1.0, 1.0, 0.0, 1.0, 0.0, 0.0, 1.0, 0.0, 1.0, 1.0, 0.0, 1.0, 0.0, 0.0, 1.0, 0.0, 1.0, 1.0, 0.0, 1.0, 0.0, 0.0, 1.0, 0.0, 1.0, 1.0, 0.0, 1.0, 0.0, 0.0, 1.0, 0.0, 1.0, 1.0, 0.0, 1.0, 0.0, 0.0, 1.0, 0.0, 1.0, 1.0, 0.0, 1.0, 0.0, 0.0, 1.0, 0.0, 1.0, 1.0, 0.0, 1.0, 0.0, 0.0, 1.0, 0.0, 1.0, 1.0, 0.0, 1.0, 0.0, 0.0, 1.0, 0.0, 1.0, 1.0, 0.0, 1.0, 0.0, 0.0, 1.0, 0.0, 1.0, 1.0, 0.0, 1.0, 0.0, 0.0, 1.0, 0.0, 1.0, 1.0, 0.0, 1.0, 0.0, 0.0, 1.0, 0.0, 1.0, 1.0, 0.0, 1.0, 0.0, 0.0, 1.0, 0.0, 1.0, 1.0, 0.0, 1.0, 0.0, 0.0, 1.0, 0.0, 1.0, 1.0, 0.0, 1.0, 0.0, 0.0, 1.0, 0.0, 1.0, 1.0, 0.0, 1.0, 0.0, 0.0, 1.0, 0.0, 1.0, 1.0, 0.0, 1.0, 0.0, 0.0, 1.0, 0.0, 1.0, 1.0, 0.0, 1.0, 0.0, 0.0, 1.0, 0.0, 1.0, 1.0, 0.0, 1.0, 0.0, 0.0, 1.0, 0.0, 1.0, 1.0, 0.0, 1.0, 0.0, 0.0, 1.0, 0.0, 1.0, 1.0, 0.0, 1.0, 0.0, 0.0, 1.0, 0.0, 1.0, 1.0, 0.0, 1.0, 0.0, 0.0, 1.0, 0.0, 1.0, 1.0, 0.0, 1.0])
me_plane.use_remesh_preserve_volume = False
me_plane.use_remesh_preserve_attributes = False
me_plane.use_mirror_vertex_groups = False
me_plane.update()
me_cube_004 = bpy.data.meshes.new('Cube.004')
me_cube_004.from_pydata([(-1.0, 1.294, -1.0), (-1.0, 1.294, 1.0), (-1.0, 1.51, -1.0), (-1.0, 1.51, 1.0), (-0.2278, 1.294, -1.0), (-0.2278, 1.294, 1.0), (-0.2278, 1.51, -1.0), (-0.2278, 1.51, 1.0), (-0.9062, 1.484, 1.423), (-0.3216, 1.484, 1.423), (-0.3216, 1.32, 1.423), (-0.9062, 1.32, 1.423)], [], [(3, 7, 6, 2), (5, 1, 0, 4), (5, 7, 9, 10), (0, 2, 6, 4), (7, 5, 4, 6), (1, 3, 2, 0), (10, 9, 8, 11), (3, 1, 11, 8), (1, 5, 10, 11), (7, 3, 8, 9)])
_uv = me_cube_004.uv_layers.new(name='UVMap')
_uv.uv.foreach_set('vector', [0.0, 0.0, 1.0, 0.0, 1.0, 1.0, 0.0, 1.0, 0.0, 0.0, 1.0, 0.0, 1.0, 1.0, 0.0, 1.0, 0.0, 0.0, 1.0, 0.0, 1.0, 1.0, 0.0, 1.0, 0.0, 0.0, 1.0, 0.0, 1.0, 1.0, 0.0, 1.0, 0.0, 0.0, 1.0, 0.0, 1.0, 1.0, 0.0, 1.0, 0.0, 0.0, 1.0, 0.0, 1.0, 1.0, 0.0, 1.0, 0.0, 0.0, 1.0, 0.0, 1.0, 1.0, 0.0, 1.0, 0.0, 0.0, 1.0, 0.0, 1.0, 1.0, 0.0, 1.0, 0.0, 0.0, 1.0, 0.0, 1.0, 1.0, 0.0, 1.0, 0.0, 0.0, 1.0, 0.0, 1.0, 1.0, 0.0, 1.0])
me_cube_004.use_remesh_preserve_volume = False
me_cube_004.use_remesh_preserve_attributes = False
me_cube_004.use_mirror_vertex_groups = False
me_cube_004.update()
me_cube_005 = bpy.data.meshes.new('Cube.005')
me_cube_005.from_pydata([(-1.0, 1.294, -1.0), (-1.0, 1.294, 1.0), (-1.0, 1.51, -1.0), (-1.0, 1.51, 1.0), (-0.2278, 1.294, -1.0), (-0.2278, 1.294, 1.0), (-0.2278, 1.51, -1.0), (-0.2278, 1.51, 1.0), (-0.9062, 1.484, 1.423), (-0.3216, 1.484, 1.423), (-0.3216, 1.32, 1.423), (-0.9062, 1.32, 1.423)], [], [(3, 7, 6, 2), (5, 1, 0, 4), (5, 7, 9, 10), (0, 2, 6, 4), (7, 5, 4, 6), (1, 3, 2, 0), (10, 9, 8, 11), (3, 1, 11, 8), (1, 5, 10, 11), (7, 3, 8, 9)])
_uv = me_cube_005.uv_layers.new(name='UVMap')
_uv.uv.foreach_set('vector', [0.0, 0.0, 1.0, 0.0, 1.0, 1.0, 0.0, 1.0, 0.0, 0.0, 1.0, 0.0, 1.0, 1.0, 0.0, 1.0, 0.0, 0.0, 1.0, 0.0, 1.0, 1.0, 0.0, 1.0, 0.0, 0.0, 1.0, 0.0, 1.0, 1.0, 0.0, 1.0, 0.0, 0.0, 1.0, 0.0, 1.0, 1.0, 0.0, 1.0, 0.0, 0.0, 1.0, 0.0, 1.0, 1.0, 0.0, 1.0, 0.0, 0.0, 1.0, 0.0, 1.0, 1.0, 0.0, 1.0, 0.0, 0.0, 1.0, 0.0, 1.0, 1.0, 0.0, 1.0, 0.0, 0.0, 1.0, 0.0, 1.0, 1.0, 0.0, 1.0, 0.0, 0.0, 1.0, 0.0, 1.0, 1.0, 0.0, 1.0])
me_cube_005.use_remesh_preserve_volume = False
me_cube_005.use_remesh_preserve_attributes = False
me_cube_005.use_mirror_vertex_groups = False
me_cube_005.update()
me_plane_001 = bpy.data.meshes.new('Plane.001')
me_plane_001.from_pydata([(-0.9137, 0.1072, 2.324e-07), (0.7054, 0.1885, 2.494e-07), (-0.101, 0.9797, -8.514e-10), (0.1213, 0.9898, -2.132e-09), (-0.4108, 0.4444, 9.497e-08), (0.3016, 0.4317, 9.06e-08), (-1.107, -0.9898, 2.132e-09), (1.03, -1.046, -9.593e-09), (-0.9492, -0.6394, 7.568e-08), (0.8781, -0.5403, 9.646e-08), (-2.001, -2.608, -3.375e-07), (2.062, -2.725, -3.621e-07), (-3.871, -8.667, -1.609e-06), (3.855, -8.628, -1.601e-06), (4.215, -1.338, -0.3671), (4.119, -1.909, -0.332), (4.398, -1.472, -0.4342), (4.331, -1.781, -0.4096), (2.834, -2.559, -3.271e-07), (2.181, -1.445, -9.339e-08), (3.448, -2.24, -0.08617), (2.727, -1.319, 0.1784), (1.588, -1.453, -9.498e-08), (2.454, -2.685, -3.535e-07), (-4.184, -1.205, -1.112), (-4.125, -1.666, -1.006), (-1.899, -1.022, -4.597e-09), (-2.513, -2.339, -2.809e-07), (-3.466, -0.9679, -0.003078), (-3.659, -2.1, -0.1014), (-3.88, -1.12, -0.5704), (-3.873, -1.831, -0.5585), (-3.115, -2.278, -2.683e-07), (-2.664, -1.155, -3.261e-08), (-2.351, -3.804, -5.884e-07), (1.693, -3.711, -5.689e-07), (1.772, -3.281, -4.787e-07), (-2.366, -3.048, -4.298e-07), (-3.635, -6.202, -1.092e-06), (2.452, -6.241, -1.1e-06), (1.967, -4.997, -8.388e-07), (-2.772, -5.045, -8.489e-07), (-3.382, -6.843, -1.226e-06), (2.936, -6.854, -1.228e-06), (-3.929, -7.616, -1.388e-06), (3.221, -7.623, -1.39e-06), (-0.5089, 0.1276, 2.366e-07), (-0.1041, 0.1479, 2.409e-07), (0.3006, 0.1682, 2.452e-07), (0.06574, 0.9873, -1.812e-09), (0.01016, 0.9848, -1.492e-09), (-0.04542, 0.9822, -1.172e-09), (0.1235, 0.4349, 9.169e-08), (-0.0546, 0.4381, 9.279e-08), (-0.2327, 0.4412, 9.388e-08), (-0.5724, -1.004, -7.994e-10), (-0.03809, -1.018, -3.731e-09), (0.4962, -1.032, -6.662e-09), (-0.4924, -0.6146, 8.087e-08), (-0.03555, -0.5899, 8.607e-08), (0.4213, -0.5651, 9.127e-08), (-0.9852, -2.638, -3.437e-07), (0.03056, -2.667, -3.498e-07), (1.046, -2.696, -3.559e-07), (-2.164, -7.902, -1.449e-06), (-0.3154, -7.796, -1.426e-06), (3.516, -8.778, -1.632e-06), (-1.34, -3.78, -5.835e-07), (-0.329, -3.757, -5.786e-07), (0.6819, -3.734, -5.738e-07), (-1.331, -3.106, -4.42e-07), (-0.2967, -3.165, -4.543e-07), (0.7378, -3.223, -4.665e-07), (-2.113, -6.212, -1.094e-06), (-0.5917, -6.222, -1.096e-06), (0.93, -6.232, -1.098e-06), (-1.587, -5.033, -8.463e-07), (-0.4024, -5.021, -8.438e-07), (0.7823, -5.009, -8.413e-07), (-1.802, -6.846, -1.227e-06), (-0.2227, -6.848, -1.227e-06), (1.357, -6.851, -1.228e-06), (-2.142, -7.618, -1.389e-06), (-0.3542, -7.62, -1.389e-06), (1.433, -7.622, -1.39e-06), (-4.282, -8.44, -1.561e-06), (3.49, -8.187, -1.508e-06), (1.606, -7.853, -1.438e-06), (-0.3348, -7.708, -1.408e-06), (-2.153, -7.76, -1.419e-06), (0.09826, 0.158, 2.43e-07), (0.03795, 0.986, -1.652e-09), (0.03446, 0.4365, 9.224e-08), (0.229, -1.025, -5.196e-09), (0.1929, -0.5775, 8.867e-08), (0.5385, -2.681, -3.529e-07), (1.671, -8.041, -1.478e-06), (0.1765, -3.746, -5.762e-07), (0.2205, -3.194, -4.604e-07), (0.1692, -6.227, -1.097e-06), (0.1899, -5.015, -8.426e-07), (0.5671, -6.85, -1.228e-06), (0.5396, -7.621, -1.389e-06), (0.6355, -7.781, -1.423e-06), (-0.9137, 0.1072, -0.055), (0.7054, 0.1885, -0.055), (-0.101, 0.9797, -0.055), (0.1213, 0.9898, -0.055), (-0.4108, 0.4444, -0.055), (0.3016, 0.4317, -0.055), (-1.107, -0.9898, -0.055), (1.03, -1.046, -0.055), (-0.9492, -0.6394, -0.055), (0.8781, -0.5403, -0.055), (-2.001, -2.608, -0.055), (2.062, -2.725, -0.055), (-3.871, -8.667, -0.055), (3.855, -8.628, -0.055), (4.196, -1.338, -0.4187), (4.1, -1.909, -0.3836), (4.379, -1.472, -0.4859), (4.312, -1.781, -0.4612), (2.834, -2.559, -0.055), (2.181, -1.445, -0.055), (3.43, -2.24, -0.1378), (2.708, -1.319, 0.1268), (1.588, -1.453, -0.055), (2.454, -2.685, -0.055), (-4.136, -1.205, -1.139), (-4.077, -1.666, -1.033), (-1.899, -1.022, -0.055), (-2.513, -2.339, -0.055), (-3.441, -0.9679, -0.05206), (-3.634, -2.1, -0.1504), (-3.832, -1.12, -0.5973), (-3.825, -1.831, -0.5854), (-3.115, -2.278, -0.055), (-2.664, -1.155, -0.055), (-2.351, -3.804, -0.055), (1.693, -3.711, -0.055), (1.772, -3.281, -0.055), (-2.366, -3.048, -0.055), (-3.635, -6.202, -0.055), (2.452, -6.241, -0.055), (1.967, -4.997, -0.055), (-2.772, -5.045, -0.055), (-3.382, -6.843, -0.055), (2.936, -6.854, -0.055), (-3.929, -7.616, -0.055), (3.221, -7.623, -0.055), (-0.5089, 0.1276, -0.055), (-0.1041, 0.1479, -0.055), (0.3006, 0.1682, -0.055), (0.06574, 0.9873, -0.055), (0.01016, 0.9848, -0.055), (-0.04542, 0.9822, -0.055), (0.1235, 0.4349, -0.055), (-0.0546, 0.4381, -0.055), (-0.2327, 0.4412, -0.055), (-0.5724, -1.004, -0.055), (-0.03809, -1.018, -0.055), (0.4962, -1.032, -0.055), (-0.4924, -0.6146, -0.055), (-0.03555, -0.5899, -0.055), (0.4213, -0.5651, -0.055), (-0.9852, -2.638, -0.055), (0.03056, -2.667, -0.055), (1.046, -2.696, -0.055), (-2.164, -7.902, -0.055), (-0.3154, -7.796, -0.055), (3.516, -8.778, -0.055), (-1.34, -3.78, -0.055), (-0.329, -3.757, -0.055), (0.6819, -3.734, -0.055), (-1.331, -3.106, -0.055), (-0.2967, -3.165, -0.055), (0.7378, -3.223, -0.055), (-2.113, -6.212, -0.055), (-0.5917, -6.222, -0.055), (0.93, -6.232, -0.055), (-1.587, -5.033, -0.055), (-0.4024, -5.021, -0.055), (0.7823, -5.009, -0.055), (-1.802, -6.846, -0.055), (-0.2227, -6.848, -0.055), (1.357, -6.851, -0.055), (-2.142, -7.618, -0.055), (-0.3542, -7.62, -0.055), (1.433, -7.622, -0.055), (-4.282, -8.44, -0.055), (3.49, -8.187, -0.055), (1.606, -7.853, -0.055), (-0.3348, -7.708, -0.055), (-2.153, -7.76, -0.055), (0.09826, 0.158, -0.055), (0.03795, 0.986, -0.055), (0.03446, 0.4365, -0.055), (0.229, -1.025, -0.055), (0.1929, -0.5775, -0.055), (0.5385, -2.681, -0.055), (1.671, -8.041, -0.055), (0.1765, -3.746, -0.055), (0.2205, -3.194, -0.055), (0.1692, -6.227, -0.055), (0.1899, -5.015, -0.055), (0.5671, -6.85, -0.055), (0.5396, -7.621, -0.055), (0.6355, -7.781, -0.055)], [], [(52, 5, 3, 49), (48, 1, 5, 52), (58, 8, 6, 55), (46, 0, 8, 58), (55, 6, 10, 61), (89, 85, 12, 64), (21, 20, 15, 14), (14, 15, 17, 16), (22, 23, 18, 19), (19, 18, 20, 21), (7, 11, 23, 22), (31, 30, 24, 25), (10, 6, 26, 27), (32, 33, 28, 29), (29, 28, 30, 31), (27, 26, 33, 32), (70, 37, 34, 67), (61, 10, 37, 70), (76, 41, 38, 73), (67, 34, 41, 76), (73, 38, 42, 79), (79, 42, 44, 82), (43, 81, 84, 45), (101, 80, 83, 102), (80, 79, 82, 83), (39, 75, 81, 43), (99, 74, 80, 101), (74, 73, 79, 80), (35, 69, 78, 40), (97, 68, 77, 100), (68, 67, 76, 77), (40, 78, 75, 39), (100, 77, 74, 99), (77, 76, 73, 74), (11, 63, 72, 36), (95, 62, 71, 98), (62, 61, 70, 71), (36, 72, 69, 35), (98, 71, 68, 97), (71, 70, 67, 68), (86, 87, 66, 13), (103, 88, 65, 96), (88, 89, 64, 65), (7, 57, 63, 11), (93, 56, 62, 95), (56, 55, 61, 62), (1, 48, 60, 9), (90, 47, 59, 94), (47, 46, 58, 59), (9, 60, 57, 7), (94, 59, 56, 93), (59, 58, 55, 56), (0, 46, 54, 4), (46, 47, 53, 54), (90, 48, 52, 92), (4, 54, 51, 2), (54, 53, 50, 51), (92, 52, 49, 91), (83, 82, 89, 88), (102, 83, 88, 103), (45, 84, 87, 86), (82, 44, 85, 89), (84, 102, 103, 87), (53, 92, 91, 50), (47, 90, 92, 53), (60, 94, 93, 57), (48, 90, 94, 60), (57, 93, 95, 63), (87, 103, 96, 66), (72, 98, 97, 69), (63, 95, 98, 72), (78, 100, 99, 75), (69, 97, 100, 78), (75, 99, 101, 81), (81, 101, 102, 84), (153, 107, 109, 156), (156, 109, 105, 152), (159, 110, 112, 162), (162, 112, 104, 150), (165, 114, 110, 159), (168, 116, 189, 193), (118, 119, 124, 125), (120, 121, 119, 118), (123, 122, 127, 126), (125, 124, 122, 123), (126, 127, 115, 111), (129, 128, 134, 135), (131, 130, 110, 114), (133, 132, 137, 136), (135, 134, 132, 133), (136, 137, 130, 131), (171, 138, 141, 174), (174, 141, 114, 165), (177, 142, 145, 180), (180, 145, 138, 171), (183, 146, 142, 177), (186, 148, 146, 183), (149, 188, 185, 147), (206, 187, 184, 205), (187, 186, 183, 184), (147, 185, 179, 143), (205, 184, 178, 203), (184, 183, 177, 178), (144, 182, 173, 139), (204, 181, 172, 201), (181, 180, 171, 172), (143, 179, 182, 144), (203, 178, 181, 204), (178, 177, 180, 181), (140, 176, 167, 115), (202, 175, 166, 199), (175, 174, 165, 166), (139, 173, 176, 140), (201, 172, 175, 202), (172, 171, 174, 175), (117, 170, 191, 190), (200, 169, 192, 207), (169, 168, 193, 192), (115, 167, 161, 111), (199, 166, 160, 197), (166, 165, 159, 160), (113, 164, 152, 105), (198, 163, 151, 194), (163, 162, 150, 151), (111, 161, 164, 113), (197, 160, 163, 198), (160, 159, 162, 163), (108, 158, 150, 104), (158, 157, 151, 150), (196, 156, 152, 194), (106, 155, 158, 108), (155, 154, 157, 158), (195, 153, 156, 196), (192, 193, 186, 187), (207, 192, 187, 206), (190, 191, 188, 149), (193, 189, 148, 186), (191, 207, 206, 188), (154, 195, 196, 157), (157, 196, 194, 151), (161, 197, 198, 164), (164, 198, 194, 152), (167, 199, 197, 161), (170, 200, 207, 191), (173, 201, 202, 176), (176, 202, 199, 167), (179, 203, 204, 182), (182, 204, 201, 173), (185, 205, 203, 179), (188, 206, 205, 185), (0, 4, 108, 104), (3, 5, 109, 107), (2, 51, 155, 106), (4, 2, 106, 108), (5, 1, 105, 109), (6, 8, 112, 110), (1, 9, 113, 105), (8, 0, 104, 112), (9, 7, 111, 113), (13, 66, 170, 117), (12, 85, 189, 116), (11, 36, 140, 115), (15, 20, 124, 119), (7, 22, 126, 111), (16, 17, 121, 120), (17, 15, 119, 121), (14, 16, 120, 118), (18, 23, 127, 122), (19, 21, 125, 123), (20, 18, 122, 124), (21, 14, 118, 125), (22, 19, 123, 126), (23, 11, 115, 127), (25, 24, 128, 129), (24, 30, 134, 128), (10, 27, 131, 114), (26, 6, 110, 130), (27, 32, 136, 131), (28, 33, 137, 132), (29, 31, 135, 133), (30, 28, 132, 134), (31, 25, 129, 135), (32, 29, 133, 136), (33, 26, 130, 137), (34, 37, 141, 138), (35, 40, 144, 139), (36, 35, 139, 140), (37, 10, 114, 141), (38, 41, 145, 142), (39, 43, 147, 143), (40, 39, 143, 144), (41, 34, 138, 145), (42, 38, 142, 146), (43, 45, 149, 147), (44, 42, 146, 148), (45, 86, 190, 149), (49, 3, 107, 153), (50, 91, 195, 154), (51, 50, 154, 155), (64, 12, 116, 168), (65, 64, 168, 169), (66, 96, 200, 170), (85, 44, 148, 189), (86, 13, 117, 190), (91, 49, 153, 195), (96, 65, 169, 200)])
_uv = me_plane_001.uv_layers.new(name='UVMap')
_uv.uv.foreach_set('vector', [0.0, 0.0, 1.0, 0.0, 1.0, 1.0, 0.0, 1.0, 0.0, 0.0, 1.0, 0.0, 1.0, 1.0, 0.0, 1.0, 0.0, 0.0, 1.0, 0.0, 1.0, 1.0, 0.0, 1.0, 0.0, 0.0, 1.0, 0.0, 1.0, 1.0, 0.0, 1.0, 0.0, 0.0, 1.0, 0.0, 1.0, 1.0, 0.0, 1.0, 0.0, 0.0, 1.0, 0.0, 1.0, 1.0, 0.0, 1.0, 0.0, 0.0, 1.0, 0.0, 1.0, 1.0, 0.0, 1.0, 0.0, 0.0, 1.0, 0.0, 1.0, 1.0, 0.0, 1.0, 0.0, 0.0, 1.0, 0.0, 1.0, 1.0, 0.0, 1.0, 0.0, 0.0, 1.0, 0.0, 1.0, 1.0, 0.0, 1.0, 0.0, 0.0, 1.0, 0.0, 1.0, 1.0, 0.0, 1.0, 0.0, 0.0, 1.0, 0.0, 1.0, 1.0, 0.0, 1.0, 0.0, 0.0, 1.0, 0.0, 1.0, 1.0, 0.0, 1.0, 0.0, 0.0, 1.0, 0.0, 1.0, 1.0, 0.0, 1.0, 0.0, 0.0, 1.0, 0.0, 1.0, 1.0, 0.0, 1.0, 0.0, 0.0, 1.0, 0.0, 1.0, 1.0, 0.0, 1.0, 0.0, 0.0, 1.0, 0.0, 1.0, 1.0, 0.0, 1.0, 0.0, 0.0, 1.0, 0.0, 1.0, 1.0, 0.0, 1.0, 0.0, 0.0, 1.0, 0.0, 1.0, 1.0, 0.0, 1.0, 0.0, 0.0, 1.0, 0.0, 1.0, 1.0, 0.0, 1.0, 0.0, 0.0, 1.0, 0.0, 1.0, 1.0, 0.0, 1.0, 0.0, 0.0, 1.0, 0.0, 1.0, 1.0, 0.0, 1.0, 0.0, 0.0, 1.0, 0.0, 1.0, 1.0, 0.0, 1.0, 0.0, 0.0, 1.0, 0.0, 1.0, 1.0, 0.0, 1.0, 0.0, 0.0, 1.0, 0.0, 1.0, 1.0, 0.0, 1.0, 0.0, 0.0, 1.0, 0.0, 1.0, 1.0, 0.0, 1.0, 0.0, 0.0, 1.0, 0.0, 1.0, 1.0, 0.0, 1.0, 0.0, 0.0, 1.0, 0.0, 1.0, 1.0, 0.0, 1.0, 0.0, 0.0, 1.0, 0.0, 1.0, 1.0, 0.0, 1.0, 0.0, 0.0, 1.0, 0.0, 1.0, 1.0, 0.0, 1.0, 0.0, 0.0, 1.0, 0.0, 1.0, 1.0, 0.0, 1.0, 0.0, 0.0, 1.0, 0.0, 1.0, 1.0, 0.0, 1.0, 0.0, 0.0, 1.0, 0.0, 1.0, 1.0, 0.0, 1.0, 0.0, 0.0, 1.0, 0.0, 1.0, 1.0, 0.0, 1.0, 0.0, 0.0, 1.0, 0.0, 1.0, 1.0, 0.0, 1.0, 0.0, 0.0, 1.0, 0.0, 1.0, 1.0, 0.0, 1.0, 0.0, 0.0, 1.0, 0.0, 1.0, 1.0, 0.0, 1.0, 0.0, 0.0, 1.0, 0.0, 1.0, 1.0, 0.0, 1.0, 0.0, 0.0, 1.0, 0.0, 1.0, 1.0, 0.0, 1.0, 0.0, 0.0, 1.0, 0.0, 1.0, 1.0, 0.0, 1.0, 0.0, 0.0, 1.0, 0.0, 1.0, 1.0, 0.0, 1.0, 0.0, 0.0, 1.0, 0.0, 1.0, 1.0, 0.0, 1.0, 0.0, 0.0, 1.0, 0.0, 1.0, 1.0, 0.0, 1.0, 0.0, 0.0, 1.0, 0.0, 1.0, 1.0, 0.0, 1.0, 0.0, 0.0, 1.0, 0.0, 1.0, 1.0, 0.0, 1.0, 0.0, 0.0, 1.0, 0.0, 1.0, 1.0, 0.0, 1.0, 0.0, 0.0, 1.0, 0.0, 1.0, 1.0, 0.0, 1.0, 0.0, 0.0, 1.0, 0.0, 1.0, 1.0, 0.0, 1.0, 0.0, 0.0, 1.0, 0.0, 1.0, 1.0, 0.0, 1.0, 0.0, 0.0, 1.0, 0.0, 1.0, 1.0, 0.0, 1.0, 0.0, 0.0, 1.0, 0.0, 1.0, 1.0, 0.0, 1.0, 0.0, 0.0, 1.0, 0.0, 1.0, 1.0, 0.0, 1.0, 0.0, 0.0, 1.0, 0.0, 1.0, 1.0, 0.0, 1.0, 0.0, 0.0, 1.0, 0.0, 1.0, 1.0, 0.0, 1.0, 0.0, 0.0, 1.0, 0.0, 1.0, 1.0, 0.0, 1.0, 0.0, 0.0, 1.0, 0.0, 1.0, 1.0, 0.0, 1.0, 0.0, 0.0, 1.0, 0.0, 1.0, 1.0, 0.0, 1.0, 0.0, 0.0, 1.0, 0.0, 1.0, 1.0, 0.0, 1.0, 0.0, 0.0, 1.0, 0.0, 1.0, 1.0, 0.0, 1.0, 0.0, 0.0, 1.0, 0.0, 1.0, 1.0, 0.0, 1.0, 0.0, 0.0, 1.0, 0.0, 1.0, 1.0, 0.0, 1.0, 0.0, 0.0, 1.0, 0.0, 1.0, 1.0, 0.0, 1.0, 0.0, 0.0, 1.0, 0.0, 1.0, 1.0, 0.0, 1.0, 0.0, 0.0, 1.0, 0.0, 1.0, 1.0, 0.0, 1.0, 0.0, 0.0, 1.0, 0.0, 1.0, 1.0, 0.0, 1.0, 0.0, 0.0, 1.0, 0.0, 1.0, 1.0, 0.0, 1.0, 0.0, 0.0, 1.0, 0.0, 1.0, 1.0, 0.0, 1.0, 0.0, 0.0, 1.0, 0.0, 1.0, 1.0, 0.0, 1.0, 0.0, 0.0, 1.0, 0.0, 1.0, 1.0, 0.0, 1.0, 0.0, 0.0, 1.0, 0.0, 1.0, 1.0, 0.0, 1.0, 0.0, 0.0, 1.0, 0.0, 1.0, 1.0, 0.0, 1.0, 0.0, 0.0, 1.0, 0.0, 1.0, 1.0, 0.0, 1.0, 0.0, 0.0, 1.0, 0.0, 1.0, 1.0, 0.0, 1.0, 0.0, 0.0, 1.0, 0.0, 1.0, 1.0, 0.0, 1.0, 0.0, 0.0, 1.0, 0.0, 1.0, 1.0, 0.0, 1.0, 0.0, 0.0, 1.0, 0.0, 1.0, 1.0, 0.0, 1.0, 0.0, 0.0, 1.0, 0.0, 1.0, 1.0, 0.0, 1.0, 0.0, 0.0, 1.0, 0.0, 1.0, 1.0, 0.0, 1.0, 0.0, 0.0, 1.0, 0.0, 1.0, 1.0, 0.0, 1.0, 0.0, 0.0, 1.0, 0.0, 1.0, 1.0, 0.0, 1.0, 0.0, 0.0, 1.0, 0.0, 1.0, 1.0, 0.0, 1.0, 0.0, 0.0, 1.0, 0.0, 1.0, 1.0, 0.0, 1.0, 0.0, 0.0, 1.0, 0.0, 1.0, 1.0, 0.0, 1.0, 0.0, 0.0, 1.0, 0.0, 1.0, 1.0, 0.0, 1.0, 0.0, 0.0, 1.0, 0.0, 1.0, 1.0, 0.0, 1.0, 0.0, 0.0, 1.0, 0.0, 1.0, 1.0, 0.0, 1.0, 0.0, 0.0, 1.0, 0.0, 1.0, 1.0, 0.0, 1.0, 0.0, 0.0, 1.0, 0.0, 1.0, 1.0, 0.0, 1.0, 0.0, 0.0, 1.0, 0.0, 1.0, 1.0, 0.0, 1.0, 0.0, 0.0, 1.0, 0.0, 1.0, 1.0, 0.0, 1.0, 0.0, 0.0, 1.0, 0.0, 1.0, 1.0, 0.0, 1.0, 0.0, 0.0, 1.0, 0.0, 1.0, 1.0, 0.0, 1.0, 0.0, 0.0, 1.0, 0.0, 1.0, 1.0, 0.0, 1.0, 0.0, 0.0, 1.0, 0.0, 1.0, 1.0, 0.0, 1.0, 0.0, 0.0, 1.0, 0.0, 1.0, 1.0, 0.0, 1.0, 0.0, 0.0, 1.0, 0.0, 1.0, 1.0, 0.0, 1.0, 0.0, 0.0, 1.0, 0.0, 1.0, 1.0, 0.0, 1.0, 0.0, 0.0, 1.0, 0.0, 1.0, 1.0, 0.0, 1.0, 0.0, 0.0, 1.0, 0.0, 1.0, 1.0, 0.0, 1.0, 0.0, 0.0, 1.0, 0.0, 1.0, 1.0, 0.0, 1.0, 0.0, 0.0, 1.0, 0.0, 1.0, 1.0, 0.0, 1.0, 0.0, 0.0, 1.0, 0.0, 1.0, 1.0, 0.0, 1.0, 0.0, 0.0, 1.0, 0.0, 1.0, 1.0, 0.0, 1.0, 0.0, 0.0, 1.0, 0.0, 1.0, 1.0, 0.0, 1.0, 0.0, 0.0, 1.0, 0.0, 1.0, 1.0, 0.0, 1.0, 0.0, 0.0, 1.0, 0.0, 1.0, 1.0, 0.0, 1.0, 0.0, 0.0, 1.0, 0.0, 1.0, 1.0, 0.0, 1.0, 0.0, 0.0, 1.0, 0.0, 1.0, 1.0, 0.0, 1.0, 0.0, 0.0, 1.0, 0.0, 1.0, 1.0, 0.0, 1.0, 0.0, 0.0, 1.0, 0.0, 1.0, 1.0, 0.0, 1.0, 0.0, 0.0, 1.0, 0.0, 1.0, 1.0, 0.0, 1.0, 0.0, 0.0, 1.0, 0.0, 1.0, 1.0, 0.0, 1.0, 0.0, 0.0, 1.0, 0.0, 1.0, 1.0, 0.0, 1.0, 0.0, 0.0, 1.0, 0.0, 1.0, 1.0, 0.0, 1.0, 0.0, 0.0, 1.0, 0.0, 1.0, 1.0, 0.0, 1.0, 0.0, 0.0, 1.0, 0.0, 1.0, 1.0, 0.0, 1.0, 0.0, 0.0, 1.0, 0.0, 1.0, 1.0, 0.0, 1.0, 0.0, 0.0, 1.0, 0.0, 1.0, 1.0, 0.0, 1.0, 0.0, 0.0, 1.0, 0.0, 1.0, 1.0, 0.0, 1.0, 0.0, 0.0, 1.0, 0.0, 1.0, 1.0, 0.0, 1.0, 0.0, 0.0, 1.0, 0.0, 1.0, 1.0, 0.0, 1.0, 0.0, 0.0, 1.0, 0.0, 1.0, 1.0, 0.0, 1.0, 0.0, 0.0, 1.0, 0.0, 1.0, 1.0, 0.0, 1.0, 0.0, 0.0, 1.0, 0.0, 1.0, 1.0, 0.0, 1.0, 0.0, 0.0, 1.0, 0.0, 1.0, 1.0, 0.0, 1.0, 0.0, 0.0, 1.0, 0.0, 1.0, 1.0, 0.0, 1.0, 0.0, 0.0, 1.0, 0.0, 1.0, 1.0, 0.0, 1.0, 0.0, 0.0, 1.0, 0.0, 1.0, 1.0, 0.0, 1.0, 0.0, 0.0, 1.0, 0.0, 1.0, 1.0, 0.0, 1.0, 0.0, 0.0, 1.0, 0.0, 1.0, 1.0, 0.0, 1.0, 0.0, 0.0, 1.0, 0.0, 1.0, 1.0, 0.0, 1.0, 0.0, 0.0, 1.0, 0.0, 1.0, 1.0, 0.0, 1.0, 0.0, 0.0, 1.0, 0.0, 1.0, 1.0, 0.0, 1.0, 0.0, 0.0, 1.0, 0.0, 1.0, 1.0, 0.0, 1.0, 0.0, 0.0, 1.0, 0.0, 1.0, 1.0, 0.0, 1.0, 0.0, 0.0, 1.0, 0.0, 1.0, 1.0, 0.0, 1.0, 0.0, 0.0, 1.0, 0.0, 1.0, 1.0, 0.0, 1.0, 0.0, 0.0, 1.0, 0.0, 1.0, 1.0, 0.0, 1.0, 0.0, 0.0, 1.0, 0.0, 1.0, 1.0, 0.0, 1.0, 0.0, 0.0, 1.0, 0.0, 1.0, 1.0, 0.0, 1.0, 0.0, 0.0, 1.0, 0.0, 1.0, 1.0, 0.0, 1.0, 0.0, 0.0, 1.0, 0.0, 1.0, 1.0, 0.0, 1.0, 0.0, 0.0, 1.0, 0.0, 1.0, 1.0, 0.0, 1.0, 0.0, 0.0, 1.0, 0.0, 1.0, 1.0, 0.0, 1.0, 0.0, 0.0, 1.0, 0.0, 1.0, 1.0, 0.0, 1.0, 0.0, 0.0, 1.0, 0.0, 1.0, 1.0, 0.0, 1.0, 0.0, 0.0, 1.0, 0.0, 1.0, 1.0, 0.0, 1.0, 0.0, 0.0, 1.0, 0.0, 1.0, 1.0, 0.0, 1.0, 0.0, 0.0, 1.0, 0.0, 1.0, 1.0, 0.0, 1.0, 0.0, 0.0, 1.0, 0.0, 1.0, 1.0, 0.0, 1.0, 0.0, 0.0, 1.0, 0.0, 1.0, 1.0, 0.0, 1.0, 0.0, 0.0, 1.0, 0.0, 1.0, 1.0, 0.0, 1.0, 0.0, 0.0, 1.0, 0.0, 1.0, 1.0, 0.0, 1.0, 0.0, 0.0, 1.0, 0.0, 1.0, 1.0, 0.0, 1.0, 0.0, 0.0, 1.0, 0.0, 1.0, 1.0, 0.0, 1.0, 0.0, 0.0, 1.0, 0.0, 1.0, 1.0, 0.0, 1.0, 0.0, 0.0, 1.0, 0.0, 1.0, 1.0, 0.0, 1.0, 0.0, 0.0, 1.0, 0.0, 1.0, 1.0, 0.0, 1.0, 0.0, 0.0, 1.0, 0.0, 1.0, 1.0, 0.0, 1.0, 0.0, 0.0, 1.0, 0.0, 1.0, 1.0, 0.0, 1.0, 0.0, 0.0, 1.0, 0.0, 1.0, 1.0, 0.0, 1.0, 0.0, 0.0, 1.0, 0.0, 1.0, 1.0, 0.0, 1.0, 0.0, 0.0, 1.0, 0.0, 1.0, 1.0, 0.0, 1.0, 0.0, 0.0, 1.0, 0.0, 1.0, 1.0, 0.0, 1.0, 0.0, 0.0, 1.0, 0.0, 1.0, 1.0, 0.0, 1.0, 0.0, 0.0, 1.0, 0.0, 1.0, 1.0, 0.0, 1.0, 0.0, 0.0, 1.0, 0.0, 1.0, 1.0, 0.0, 1.0, 0.0, 0.0, 1.0, 0.0, 1.0, 1.0, 0.0, 1.0, 0.0, 0.0, 1.0, 0.0, 1.0, 1.0, 0.0, 1.0, 0.0, 0.0, 1.0, 0.0, 1.0, 1.0, 0.0, 1.0, 0.0, 0.0, 1.0, 0.0, 1.0, 1.0, 0.0, 1.0, 0.0, 0.0, 1.0, 0.0, 1.0, 1.0, 0.0, 1.0, 0.0, 0.0, 1.0, 0.0, 1.0, 1.0, 0.0, 1.0, 0.0, 0.0, 1.0, 0.0, 1.0, 1.0, 0.0, 1.0, 0.0, 0.0, 1.0, 0.0, 1.0, 1.0, 0.0, 1.0, 0.0, 0.0, 1.0, 0.0, 1.0, 1.0, 0.0, 1.0, 0.0, 0.0, 1.0, 0.0, 1.0, 1.0, 0.0, 1.0, 0.0, 0.0, 1.0, 0.0, 1.0, 1.0, 0.0, 1.0, 0.0, 0.0, 1.0, 0.0, 1.0, 1.0, 0.0, 1.0, 0.0, 0.0, 1.0, 0.0, 1.0, 1.0, 0.0, 1.0, 0.0, 0.0, 1.0, 0.0, 1.0, 1.0, 0.0, 1.0, 0.0, 0.0, 1.0, 0.0, 1.0, 1.0, 0.0, 1.0, 0.0, 0.0, 1.0, 0.0, 1.0, 1.0, 0.0, 1.0, 0.0, 0.0, 1.0, 0.0, 1.0, 1.0, 0.0, 1.0, 0.0, 0.0, 1.0, 0.0, 1.0, 1.0, 0.0, 1.0, 0.0, 0.0, 1.0, 0.0, 1.0, 1.0, 0.0, 1.0, 0.0, 0.0, 1.0, 0.0, 1.0, 1.0, 0.0, 1.0, 0.0, 0.0, 1.0, 0.0, 1.0, 1.0, 0.0, 1.0, 0.0, 0.0, 1.0, 0.0, 1.0, 1.0, 0.0, 1.0, 0.0, 0.0, 1.0, 0.0, 1.0, 1.0, 0.0, 1.0, 0.0, 0.0, 1.0, 0.0, 1.0, 1.0, 0.0, 1.0, 0.0, 0.0, 1.0, 0.0, 1.0, 1.0, 0.0, 1.0, 0.0, 0.0, 1.0, 0.0, 1.0, 1.0, 0.0, 1.0, 0.0, 0.0, 1.0, 0.0, 1.0, 1.0, 0.0, 1.0, 0.0, 0.0, 1.0, 0.0, 1.0, 1.0, 0.0, 1.0, 0.0, 0.0, 1.0, 0.0, 1.0, 1.0, 0.0, 1.0, 0.0, 0.0, 1.0, 0.0, 1.0, 1.0, 0.0, 1.0, 0.0, 0.0, 1.0, 0.0, 1.0, 1.0, 0.0, 1.0, 0.0, 0.0, 1.0, 0.0, 1.0, 1.0, 0.0, 1.0, 0.0, 0.0, 1.0, 0.0, 1.0, 1.0, 0.0, 1.0, 0.0, 0.0, 1.0, 0.0, 1.0, 1.0, 0.0, 1.0, 0.0, 0.0, 1.0, 0.0, 1.0, 1.0, 0.0, 1.0, 0.0, 0.0, 1.0, 0.0, 1.0, 1.0, 0.0, 1.0, 0.0, 0.0, 1.0, 0.0, 1.0, 1.0, 0.0, 1.0, 0.0, 0.0, 1.0, 0.0, 1.0, 1.0, 0.0, 1.0, 0.0, 0.0, 1.0, 0.0, 1.0, 1.0, 0.0, 1.0])
me_plane_001.use_remesh_preserve_volume = False
me_plane_001.use_remesh_preserve_attributes = False
me_plane_001.use_mirror_vertex_groups = False
me_plane_001.update()

# ---- objects
ob_cube = bpy.data.objects.new('Cube', me_cube_003)
ob_plane = bpy.data.objects.new('Plane', me_plane)
ob_lamp = bpy.data.objects.new('Lamp', light_lamp)
ob_camera = bpy.data.objects.new('Camera', cam_camera)
ob_cube_001 = bpy.data.objects.new('Cube.001', me_cube_004)
ob_cube_002 = bpy.data.objects.new('Cube.002', me_cube_005)
ob_plane_001 = bpy.data.objects.new('Plane.001', me_plane_001)

# ---- transforms, parenting, visibility, modifiers, constraints
ob_cube.location = (0.0, -1.366, 0.2414)
ob_cube.scale = (0.9593, 1.554, 0.08539)
ob_cube.lineart.crease_threshold = 0.0
_m = ob_cube.modifiers.new('Bevel', 'BEVEL')
_m.width = 0.54
_m.width_pct = 0.54
_m.segments = 4
_m.limit_method = 'NONE'
_m.profile = 0.7805
_m.spread = 0.0
ob_plane.location = (0.0, 0.0, 0.0)
ob_plane.lineart.crease_threshold = 0.0
ob_lamp.location = (4.076, 1.005, 5.904)
ob_lamp.rotation_euler = (0.6503, 0.05522, 1.866)
ob_lamp.lock_rotations_4d = False
ob_lamp.empty_display_type = 'ARROWS'
ob_lamp.color = (0.0, 0.0, 0.0, 0.0)
ob_lamp.lineart.crease_threshold = 0.0
ob_camera.location = (7.481, -6.508, 5.344)
ob_camera.rotation_euler = (1.109, 0.01082, 0.8149)
ob_camera.lock_rotations_4d = False
ob_camera.empty_display_type = 'ARROWS'
ob_camera.color = (0.0, 0.0, 0.0, 0.0)
ob_camera.display_type = 'WIRE'
ob_camera.lineart.crease_threshold = 0.0
ob_cube_001.location = (0.8968, -1.023, 0.3281)
ob_cube_001.rotation_euler = (0.0, -0.0, 0.4334)
ob_cube_001.scale = (0.9593, 1.554, 0.08539)
ob_cube_001.lineart.crease_threshold = 0.0
_m = ob_cube_001.modifiers.new('Bevel', 'BEVEL')
_m.width = 0.494
_m.width_pct = 0.494
_m.segments = 4
_m.limit_method = 'NONE'
_m.profile = 0.5935
_m.spread = 0.0
ob_cube_002.location = (1.076, -1.115, -0.3952)
ob_cube_002.rotation_euler = (0.3434, -0.0, 0.0)
ob_cube_002.scale = (0.9593, 1.554, 0.08539)
ob_cube_002.lineart.crease_threshold = 0.0
_m = ob_cube_002.modifiers.new('Bevel', 'BEVEL')
_m.width = 0.494
_m.width_pct = 0.494
_m.segments = 4
_m.limit_method = 'NONE'
_m.profile = 0.5935
_m.spread = 0.0
ob_plane_001.location = (0.007742, 0.2307, 0.3472)
ob_plane_001.rotation_euler = (-2.384e-07, -0.0, 0.0)
ob_plane_001.scale = (0.2802, 0.2802, 0.2802)
ob_plane_001.lineart.crease_threshold = 0.0
_m = ob_plane_001.modifiers.new('Bevel', 'BEVEL')
_m.width = 11.02
_m.width_pct = 11.02
_m.limit_method = 'NONE'
_m.offset_type = 'PERCENT'
_m.spread = 0.0

# ---- collection membership
col_collection_1.objects.link(ob_cube)
col_collection_1.objects.link(ob_plane)
col_collection_1.objects.link(ob_lamp)
col_collection_1.objects.link(ob_camera)
col_collection_1.objects.link(ob_cube_001)
col_collection_1.objects.link(ob_cube_002)
col_collection_1.objects.link(ob_plane_001)

# ---- scene / render settings (as saved in the file)
scene.camera = ob_camera
scene.frame_start = 1; scene.frame_end = 250; scene.frame_set(1)
scene.render.engine = 'BLENDER_EEVEE_NEXT'
scene.render.resolution_percentage = 50
scene.render.dither_intensity = 0.0
scene.cycles.use_denoising = False
scene.cycles.samples = 10
scene.cycles.sampling_pattern = 'TABULATED_SOBOL'
scene.cycles.light_sampling_threshold = 0.0
scene.cycles.use_adaptive_sampling = False
scene.cycles.use_light_tree = False
scene.cycles.blur_glossy = 0.0
scene.cycles.pixel_filter_type = 'GAUSSIAN'
scene.cycles.sample_clamp_indirect = 0.0
scene.view_settings.view_transform = 'Standard'
bpy.context.view_layer.update()
